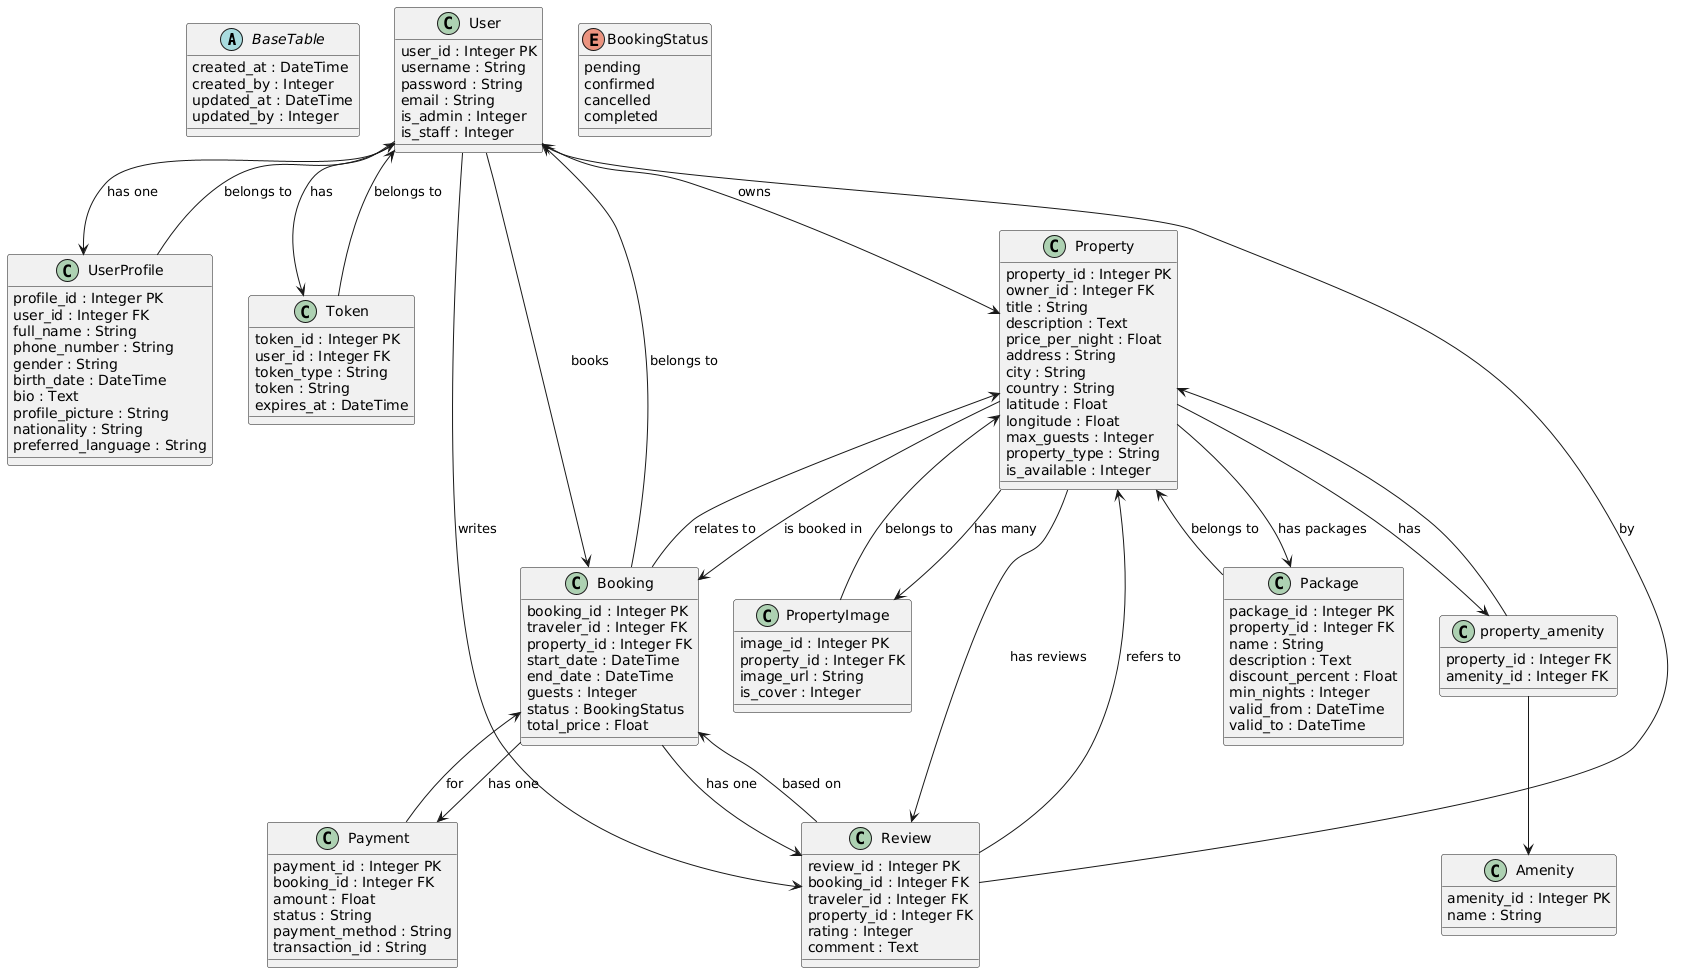

The diagram above was rendered by PlantUML. Its source (embedded in the PNG):
@startuml
' Base Entity
abstract class BaseTable {
    created_at : DateTime
    created_by : Integer
    updated_at : DateTime
    updated_by : Integer
}

class User {
    user_id : Integer PK
    username : String
    password : String
    email : String
    is_admin : Integer
    is_staff : Integer
}

class UserProfile {
    profile_id : Integer PK
    user_id : Integer FK
    full_name : String
    phone_number : String
    gender : String
    birth_date : DateTime
    bio : Text
    profile_picture : String
    nationality : String
    preferred_language : String
}

class Token {
    token_id : Integer PK
    user_id : Integer FK
    token_type : String
    token : String
    expires_at : DateTime
}

class Property {
    property_id : Integer PK
    owner_id : Integer FK
    title : String
    description : Text
    price_per_night : Float
    address : String
    city : String
    country : String
    latitude : Float
    longitude : Float
    max_guests : Integer
    property_type : String
    is_available : Integer
}

class PropertyImage {
    image_id : Integer PK
    property_id : Integer FK
    image_url : String
    is_cover : Integer
}

class Amenity {
    amenity_id : Integer PK
    name : String
}

class Booking {
    booking_id : Integer PK
    traveler_id : Integer FK
    property_id : Integer FK
    start_date : DateTime
    end_date : DateTime
    guests : Integer
    status : BookingStatus
    total_price : Float
}

class Package {
    package_id : Integer PK
    property_id : Integer FK
    name : String
    description : Text
    discount_percent : Float
    min_nights : Integer
    valid_from : DateTime
    valid_to : DateTime
}

class Review {
    review_id : Integer PK
    booking_id : Integer FK
    traveler_id : Integer FK
    property_id : Integer FK
    rating : Integer
    comment : Text
}

class Payment {
    payment_id : Integer PK
    booking_id : Integer FK
    amount : Float
    status : String
    payment_method : String
    transaction_id : String
}

class property_amenity {
    property_id : Integer FK
    amenity_id : Integer FK
}

enum BookingStatus {
    pending
    confirmed
    cancelled
    completed
}

' Relationships
User --> Token : has
User --> UserProfile : has one
User --> Property : owns
User --> Booking : books
User --> Review : writes
UserProfile --> User : belongs to
Token --> User : belongs to
Property --> PropertyImage : has many
Property --> Booking : is booked in
Property --> Package : has packages
Property --> Review : has reviews
Property --> property_amenity : has
PropertyImage --> Property : belongs to
Booking --> Property : relates to
Booking --> User : belongs to
Booking --> Review : has one
Booking --> Payment : has one
Package --> Property : belongs to
Review --> Booking : based on
Review --> Property : refers to
Review --> User : by
Payment --> Booking : for

property_amenity --> Property
property_amenity --> Amenity
@enduml